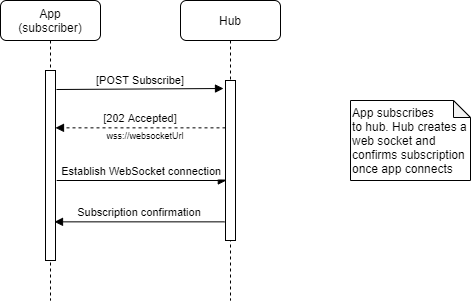

The diagram above was exported from draw.io. Its source (the exported page's mxGraphModel, read from the mxfile embedded in the PNG):
<mxGraphModel dx="1940" dy="1045" grid="1" gridSize="10" guides="1" tooltips="1" connect="1" arrows="1" fold="1" page="1" pageScale="1" pageWidth="850" pageHeight="1100" math="0" shadow="0">
  <root>
    <mxCell id="0" />
    <mxCell id="1" parent="0" />
    <mxCell id="3nuBFxr9cyL0pnOWT2aG-1" value="App&#10;(subscriber)" style="shape=umlLifeline;perimeter=lifelinePerimeter;container=1;collapsible=0;recursiveResize=0;rounded=1;shadow=0;strokeWidth=1;" parent="1" vertex="1">
      <mxGeometry x="160" y="80" width="100" height="300" as="geometry" />
    </mxCell>
    <mxCell id="3nuBFxr9cyL0pnOWT2aG-2" value="" style="points=[];perimeter=orthogonalPerimeter;rounded=0;shadow=0;strokeWidth=1;" parent="3nuBFxr9cyL0pnOWT2aG-1" vertex="1">
      <mxGeometry x="45" y="70" width="10" height="190" as="geometry" />
    </mxCell>
    <mxCell id="3nuBFxr9cyL0pnOWT2aG-5" value="Hub" style="shape=umlLifeline;perimeter=lifelinePerimeter;container=1;collapsible=0;recursiveResize=0;rounded=1;shadow=0;strokeWidth=1;" parent="1" vertex="1">
      <mxGeometry x="340" y="80" width="100" height="300" as="geometry" />
    </mxCell>
    <mxCell id="3nuBFxr9cyL0pnOWT2aG-6" value="" style="points=[];perimeter=orthogonalPerimeter;rounded=0;shadow=0;strokeWidth=1;" parent="3nuBFxr9cyL0pnOWT2aG-5" vertex="1">
      <mxGeometry x="45" y="80" width="10" height="160" as="geometry" />
    </mxCell>
    <mxCell id="3nuBFxr9cyL0pnOWT2aG-8" value="[POST Subscribe]" style="verticalAlign=bottom;endArrow=block;entryX=-0.2;entryY=0.05;shadow=0;strokeWidth=1;exitX=1.1;exitY=0.1;exitDx=0;exitDy=0;exitPerimeter=0;entryDx=0;entryDy=0;entryPerimeter=0;" parent="1" source="3nuBFxr9cyL0pnOWT2aG-2" target="3nuBFxr9cyL0pnOWT2aG-6" edge="1">
      <mxGeometry relative="1" as="geometry">
        <mxPoint x="315" y="160" as="sourcePoint" />
      </mxGeometry>
    </mxCell>
    <mxCell id="3nuBFxr9cyL0pnOWT2aG-9" value="[202 Accepted]" style="verticalAlign=bottom;endArrow=block;shadow=0;strokeWidth=1;fontSize=11;dashed=1;entryX=1;entryY=0.265;entryDx=0;entryDy=0;entryPerimeter=0;" parent="1" edge="1">
      <mxGeometry relative="1" as="geometry">
        <mxPoint x="385" y="207.35000000000002" as="sourcePoint" />
        <mxPoint x="215" y="207.35000000000002" as="targetPoint" />
        <mxPoint as="offset" />
      </mxGeometry>
    </mxCell>
    <mxCell id="dIY0lXZBSIcsDhcMPA9w-8" value="App subscribes &lt;br&gt;to hub. Hub creates a web socket and confirms subscription once app connects" style="shape=note;whiteSpace=wrap;html=1;backgroundOutline=1;darkOpacity=0.05;rounded=1;align=left;size=17;" parent="1" vertex="1">
      <mxGeometry x="510" y="180" width="120" height="80" as="geometry" />
    </mxCell>
    <mxCell id="dIY0lXZBSIcsDhcMPA9w-29" value="&lt;font style=&quot;font-size: 9px&quot;&gt;wss://websocketUrl&lt;/font&gt;" style="text;html=1;strokeColor=none;fillColor=none;align=center;verticalAlign=middle;whiteSpace=wrap;rounded=0;fontSize=10;" parent="1" vertex="1">
      <mxGeometry x="210" y="205" width="190" height="20" as="geometry" />
    </mxCell>
    <mxCell id="dIY0lXZBSIcsDhcMPA9w-31" value="Establish WebSocket connection" style="verticalAlign=bottom;endArrow=block;shadow=0;strokeWidth=1;endFill=1;exitX=1.033;exitY=0.665;exitDx=0;exitDy=0;exitPerimeter=0;" parent="1" edge="1">
      <mxGeometry relative="1" as="geometry">
        <mxPoint x="385.84" y="259.9999999999999" as="targetPoint" />
        <mxPoint x="216.16999999999993" y="259.9999999999999" as="sourcePoint" />
      </mxGeometry>
    </mxCell>
    <mxCell id="dIY0lXZBSIcsDhcMPA9w-33" value="Subscription confirmation" style="verticalAlign=bottom;endArrow=block;shadow=0;strokeWidth=1;fontSize=11;entryX=1;entryY=0.265;entryDx=0;entryDy=0;entryPerimeter=0;" parent="1" edge="1">
      <mxGeometry relative="1" as="geometry">
        <mxPoint x="384" y="301.35" as="sourcePoint" />
        <mxPoint x="214" y="301.35" as="targetPoint" />
        <mxPoint as="offset" />
      </mxGeometry>
    </mxCell>
  </root>
</mxGraphModel>